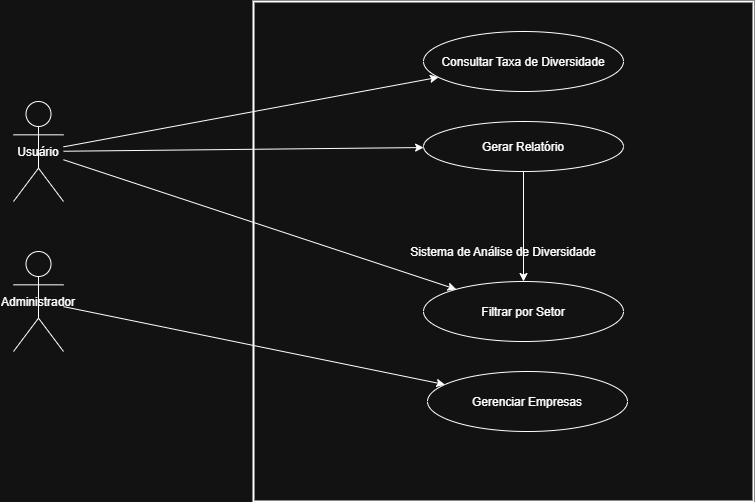

The diagram above was exported from draw.io. Its source (the exported page's mxGraphModel, read from the mxfile embedded in the PNG):
<mxGraphModel dx="1434" dy="738" grid="1" gridSize="10" guides="1" tooltips="1" connect="1" arrows="1" fold="1" page="1" pageScale="1" pageWidth="827" pageHeight="1169" math="0" shadow="0">
  <root>
    <mxCell id="0" />
    <mxCell id="1" parent="0" />
    <mxCell id="2" value="Usuário" style="shape=umlActor;" parent="1" vertex="1">
      <mxGeometry x="20" y="150" width="50" height="100" as="geometry" />
    </mxCell>
    <mxCell id="3" value="Administrador" style="shape=umlActor;" parent="1" vertex="1">
      <mxGeometry x="20" y="300" width="50" height="100" as="geometry" />
    </mxCell>
    <mxCell id="4" value="Sistema de Análise de Diversidade" style="shape=rectangle;strokeWidth=2;" parent="1" vertex="1">
      <mxGeometry x="260" y="50" width="500" height="500" as="geometry" />
    </mxCell>
    <mxCell id="5" value="Consultar Taxa de Diversidade" style="ellipse;shape=ellipse;" parent="4" vertex="1">
      <mxGeometry x="170" y="30" width="200" height="60" as="geometry" />
    </mxCell>
    <mxCell id="_aURO1ZhrViJFVcA6g4o-12" value="" style="edgeStyle=orthogonalEdgeStyle;rounded=0;orthogonalLoop=1;jettySize=auto;html=1;" edge="1" parent="4" source="6" target="7">
      <mxGeometry relative="1" as="geometry" />
    </mxCell>
    <mxCell id="6" value="Gerar Relatório" style="ellipse;shape=ellipse;" parent="4" vertex="1">
      <mxGeometry x="170" y="120" width="200" height="50" as="geometry" />
    </mxCell>
    <mxCell id="7" value="Filtrar por Setor" style="ellipse;shape=ellipse;" parent="4" vertex="1">
      <mxGeometry x="170" y="280" width="200" height="60" as="geometry" />
    </mxCell>
    <mxCell id="8" value="Gerenciar Empresas" style="ellipse;shape=ellipse;" parent="4" vertex="1">
      <mxGeometry x="174" y="370" width="200" height="60" as="geometry" />
    </mxCell>
    <mxCell id="9" parent="1" source="2" target="5" edge="1">
      <mxGeometry relative="1" as="geometry" />
    </mxCell>
    <mxCell id="10" parent="1" source="2" target="6" edge="1">
      <mxGeometry relative="1" as="geometry" />
    </mxCell>
    <mxCell id="11" parent="1" source="2" target="7" edge="1">
      <mxGeometry relative="1" as="geometry" />
    </mxCell>
    <mxCell id="12" parent="1" source="3" target="8" edge="1">
      <mxGeometry relative="1" as="geometry" />
    </mxCell>
  </root>
</mxGraphModel>